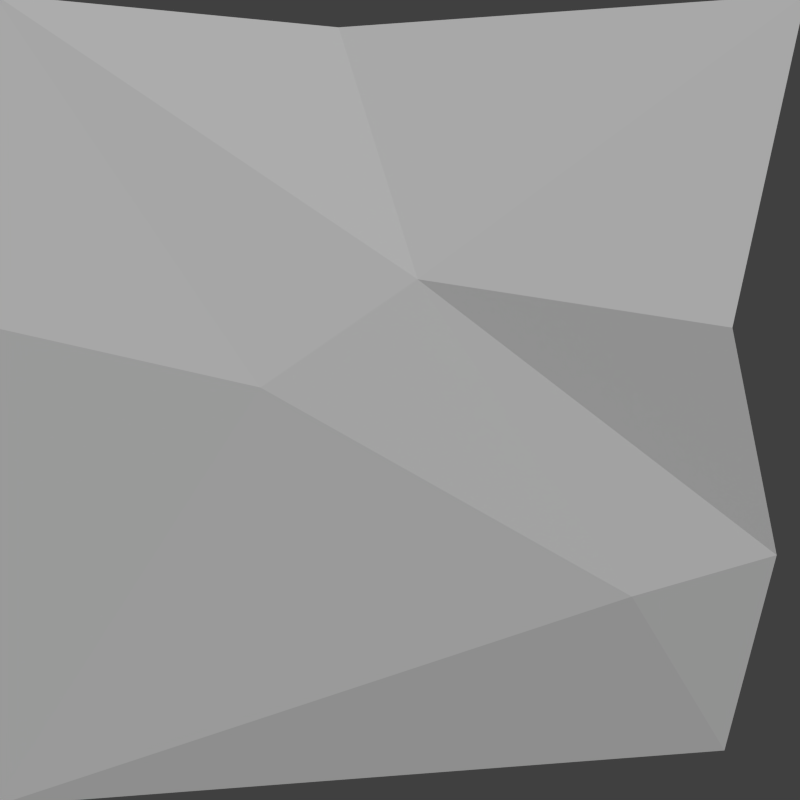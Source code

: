 # Source: triangleTRB.blend  (saved by Blender 2.70.0; exported with 4.5.12 LTS)
import bpy
from mathutils import Matrix  # noqa: F401  (used for matrix-valued properties, if any)

bpy.ops.wm.read_factory_settings(use_empty=True)
scene = bpy.context.scene
scene.name = 'Scene'

# ---- collections
col_collection_1 = bpy.data.collections.new('Collection 1'); scene.collection.children.link(col_collection_1)

# ---- materials (node trees are filled in below, after node groups)
mat_material = bpy.data.materials.new('Material')
mat_material.alpha_threshold = 0.0
mat_material.use_transparent_shadow = False
mat_material.roughness = 0.5
mat_material.line_color = (0.0, 0.0, 0.0, 1.0)

# ---- material node trees

# ---- world
world_world = bpy.data.worlds.new('World'); scene.world = world_world
world_world.color = (0.05088, 0.05088, 0.05088)
world_world.use_sun_shadow = False
world_world.sun_shadow_jitter_overblur = 0.0
world_world.cycles.sampling_method = 'MANUAL'
world_world.cycles.sample_map_resolution = 256

# ---- cameras
cam_camera = bpy.data.cameras.new('Camera')
cam_camera.type = 'ORTHO'
cam_camera.clip_end = 100.0
cam_camera.lens = 35.0
cam_camera.sensor_width = 32.0
cam_camera.sensor_height = 18.0
cam_camera.ortho_scale = 1.97
cam_camera.dof.focus_distance = 0.0
cam_camera.dof.aperture_fstop = 128.0

# ---- lights
light_lamp = bpy.data.lights.new('Lamp', 'SUN')
light_lamp.transmission_factor = 0.0
light_lamp.cutoff_distance = 30.0
light_lamp.angle = 0.1993
light_lamp.energy = 2.0
light_lamp.shadow_buffer_clip_start = 1.001
light_lamp.shadow_soft_size = 0.1
light_lamp.shadow_cascade_max_distance = 1000.0
light_lamp.cycles.use_multiple_importance_sampling = False

# ---- meshes
me_cube = bpy.data.meshes.new('Cube')
me_cube.from_pydata([(1.007, 0.9272, -0.3816), (1.007, -1.0, -1.0), (1.007, 1.0, 1.0), (1.007, -1.0, 1.0), (1.035, 0.04268, 0.2979), (1.068, -0.3439, 0.03111), (1.029, 0.5705, -0.4837), (1.083, 0.8181, 0.1785), (1.083, -1.0, 0.1785), (0.947, -0.1519, 0.9181), (0.947, 0.7984, -0.8626)], [], [(0, 4, 7), (2, 4, 9), (4, 5, 3), (3, 5, 8), (4, 0, 6), (3, 9, 4), (4, 6, 5), (1, 5, 6), (7, 4, 2), (5, 1, 8), (1, 6, 10), (0, 10, 6)])
me_cube.materials.append(mat_material)
me_cube.use_remesh_preserve_volume = False
me_cube.use_remesh_preserve_attributes = False
me_cube.use_mirror_vertex_groups = False
me_cube.update()

# ---- objects
ob_cube = bpy.data.objects.new('Cube', me_cube)
ob_lamp = bpy.data.objects.new('Lamp', light_lamp)
ob_camera = bpy.data.objects.new('Camera', cam_camera)

# ---- transforms, parenting, visibility, modifiers, constraints
ob_cube.location = (-1.0, 0.0, 0.0)
ob_cube.lock_rotations_4d = False
ob_cube.empty_display_type = 'ARROWS'
ob_cube.lineart.crease_threshold = 0.0
ob_lamp.location = (6.069, -1.279, 4.928)
ob_lamp.rotation_euler = (0.6503, 0.05522, 1.622)
ob_lamp.lock_rotations_4d = False
ob_lamp.empty_display_type = 'ARROWS'
ob_lamp.color = (0.0, 0.0, 0.0, 0.0)
ob_lamp.lineart.crease_threshold = 0.0
ob_camera.location = (2.175, -5.006e-06, 5.006e-06)
ob_camera.rotation_euler = (1.571, 0.0, 1.571)
ob_camera.lock_rotations_4d = False
ob_camera.empty_display_type = 'ARROWS'
ob_camera.color = (0.0, 0.0, 0.0, 0.0)
ob_camera.display_type = 'WIRE'
ob_camera.lineart.crease_threshold = 0.0

# ---- collection membership
col_collection_1.objects.link(ob_cube)
col_collection_1.objects.link(ob_lamp)
col_collection_1.objects.link(ob_camera)

# ---- scene / render settings (as saved in the file)
scene.camera = ob_camera
scene.frame_start = 1; scene.frame_end = 250; scene.frame_set(1)
scene.render.engine = 'BLENDER_EEVEE_NEXT'
scene.render.resolution_x = 32
scene.render.resolution_y = 32
scene.render.dither_intensity = 0.0
scene.render.film_transparent = True
scene.cycles.use_denoising = False
scene.cycles.samples = 10
scene.cycles.sampling_pattern = 'TABULATED_SOBOL'
scene.cycles.light_sampling_threshold = 0.0
scene.cycles.use_adaptive_sampling = False
scene.cycles.use_light_tree = False
scene.cycles.blur_glossy = 0.0
scene.cycles.volume_bounces = 1
scene.cycles.pixel_filter_type = 'GAUSSIAN'
scene.cycles.sample_clamp_indirect = 0.0
scene.view_settings.view_transform = 'Standard'
bpy.context.view_layer.update()
